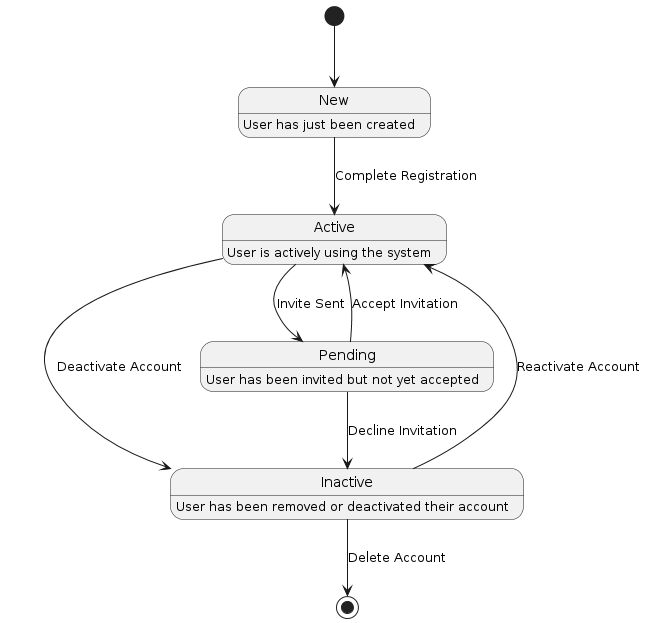

The diagram above was rendered by PlantUML. Its source (embedded in the PNG):
@startuml
[*] --> New
New --> Active: Complete Registration
Active --> Inactive: Deactivate Account
Inactive --> Active: Reactivate Account
Active --> Pending: Invite Sent
Pending --> Active: Accept Invitation
Pending --> Inactive: Decline Invitation
Inactive --> [*]: Delete Account

New: User has just been created
Active: User is actively using the system
Inactive: User has been removed or deactivated their account
Pending: User has been invited but not yet accepted
@enduml